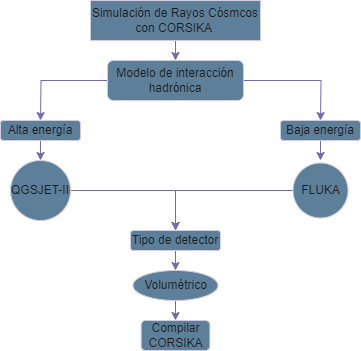

The diagram above was exported from draw.io. Its source (the exported page's mxGraphModel, read from the mxfile embedded in the PNG):
<mxGraphModel dx="1092" dy="539" grid="1" gridSize="10" guides="1" tooltips="1" connect="1" arrows="1" fold="1" page="1" pageScale="1" pageWidth="850" pageHeight="1100" math="0" shadow="0">
  <root>
    <mxCell id="0" />
    <mxCell id="1" parent="0" />
    <mxCell id="9vdYmgrx1_kBfO99MB2Z-37" style="edgeStyle=orthogonalEdgeStyle;rounded=0;orthogonalLoop=1;jettySize=auto;html=1;labelBackgroundColor=none;strokeColor=#736CA8;fontColor=default;" edge="1" parent="1" source="9vdYmgrx1_kBfO99MB2Z-9">
      <mxGeometry relative="1" as="geometry">
        <mxPoint x="414.9999999999999" y="60" as="targetPoint" />
      </mxGeometry>
    </mxCell>
    <mxCell id="9vdYmgrx1_kBfO99MB2Z-9" value="Simulación de Rayos Cósmcos con CORSIKA&amp;nbsp;" style="rounded=0;whiteSpace=wrap;html=1;labelBackgroundColor=none;fillColor=#5D7F99;strokeColor=#D0CEE2;fontColor=#1A1A1A;" vertex="1" parent="1">
      <mxGeometry x="330" width="170" height="40" as="geometry" />
    </mxCell>
    <mxCell id="9vdYmgrx1_kBfO99MB2Z-38" style="edgeStyle=orthogonalEdgeStyle;rounded=0;orthogonalLoop=1;jettySize=auto;html=1;labelBackgroundColor=none;strokeColor=#736CA8;fontColor=default;" edge="1" parent="1" source="9vdYmgrx1_kBfO99MB2Z-17">
      <mxGeometry relative="1" as="geometry">
        <mxPoint x="560" y="120" as="targetPoint" />
      </mxGeometry>
    </mxCell>
    <mxCell id="9vdYmgrx1_kBfO99MB2Z-39" style="edgeStyle=orthogonalEdgeStyle;rounded=0;orthogonalLoop=1;jettySize=auto;html=1;labelBackgroundColor=none;strokeColor=#736CA8;fontColor=default;" edge="1" parent="1" source="9vdYmgrx1_kBfO99MB2Z-17">
      <mxGeometry relative="1" as="geometry">
        <mxPoint x="280" y="120" as="targetPoint" />
      </mxGeometry>
    </mxCell>
    <mxCell id="9vdYmgrx1_kBfO99MB2Z-17" value="Modelo de interacción hadrónica" style="rounded=1;whiteSpace=wrap;html=1;labelBackgroundColor=none;fillColor=#5D7F99;strokeColor=#D0CEE2;fontColor=#1A1A1A;" vertex="1" parent="1">
      <mxGeometry x="347" y="60" width="136" height="40" as="geometry" />
    </mxCell>
    <mxCell id="9vdYmgrx1_kBfO99MB2Z-40" style="edgeStyle=orthogonalEdgeStyle;rounded=0;orthogonalLoop=1;jettySize=auto;html=1;labelBackgroundColor=none;strokeColor=#736CA8;fontColor=default;" edge="1" parent="1" source="9vdYmgrx1_kBfO99MB2Z-26">
      <mxGeometry relative="1" as="geometry">
        <mxPoint x="280" y="160" as="targetPoint" />
      </mxGeometry>
    </mxCell>
    <mxCell id="9vdYmgrx1_kBfO99MB2Z-26" value="Alta energía" style="rounded=1;whiteSpace=wrap;html=1;labelBackgroundColor=none;fillColor=#5D7F99;strokeColor=#D0CEE2;fontColor=#1A1A1A;" vertex="1" parent="1">
      <mxGeometry x="240" y="120" width="80" height="20" as="geometry" />
    </mxCell>
    <mxCell id="9vdYmgrx1_kBfO99MB2Z-41" style="edgeStyle=orthogonalEdgeStyle;rounded=0;orthogonalLoop=1;jettySize=auto;html=1;labelBackgroundColor=none;strokeColor=#736CA8;fontColor=default;" edge="1" parent="1" source="9vdYmgrx1_kBfO99MB2Z-27">
      <mxGeometry relative="1" as="geometry">
        <mxPoint x="560" y="160" as="targetPoint" />
      </mxGeometry>
    </mxCell>
    <mxCell id="9vdYmgrx1_kBfO99MB2Z-27" value="Baja energía" style="rounded=1;whiteSpace=wrap;html=1;labelBackgroundColor=none;fillColor=#5D7F99;strokeColor=#D0CEE2;fontColor=#1A1A1A;" vertex="1" parent="1">
      <mxGeometry x="520" y="120" width="80" height="20" as="geometry" />
    </mxCell>
    <mxCell id="9vdYmgrx1_kBfO99MB2Z-51" style="edgeStyle=orthogonalEdgeStyle;rounded=0;orthogonalLoop=1;jettySize=auto;html=1;entryX=0.5;entryY=0;entryDx=0;entryDy=0;labelBackgroundColor=none;strokeColor=#736CA8;fontColor=default;" edge="1" parent="1" source="9vdYmgrx1_kBfO99MB2Z-30" target="9vdYmgrx1_kBfO99MB2Z-43">
      <mxGeometry relative="1" as="geometry" />
    </mxCell>
    <mxCell id="9vdYmgrx1_kBfO99MB2Z-30" value="QGSJET-II" style="ellipse;whiteSpace=wrap;html=1;aspect=fixed;labelBackgroundColor=none;fillColor=#5D7F99;strokeColor=#D0CEE2;fontColor=#1A1A1A;" vertex="1" parent="1">
      <mxGeometry x="250" y="160" width="60" height="60" as="geometry" />
    </mxCell>
    <mxCell id="9vdYmgrx1_kBfO99MB2Z-50" style="edgeStyle=orthogonalEdgeStyle;rounded=0;orthogonalLoop=1;jettySize=auto;html=1;labelBackgroundColor=none;strokeColor=#736CA8;fontColor=default;" edge="1" parent="1" source="9vdYmgrx1_kBfO99MB2Z-31" target="9vdYmgrx1_kBfO99MB2Z-43">
      <mxGeometry relative="1" as="geometry" />
    </mxCell>
    <mxCell id="9vdYmgrx1_kBfO99MB2Z-31" value="FLUKA" style="ellipse;whiteSpace=wrap;html=1;aspect=fixed;labelBackgroundColor=none;fillColor=#5D7F99;strokeColor=#D0CEE2;fontColor=#1A1A1A;" vertex="1" parent="1">
      <mxGeometry x="532.5" y="162.5" width="55" height="55" as="geometry" />
    </mxCell>
    <mxCell id="9vdYmgrx1_kBfO99MB2Z-53" style="edgeStyle=orthogonalEdgeStyle;rounded=0;orthogonalLoop=1;jettySize=auto;html=1;labelBackgroundColor=none;strokeColor=#736CA8;fontColor=default;" edge="1" parent="1" source="9vdYmgrx1_kBfO99MB2Z-43">
      <mxGeometry relative="1" as="geometry">
        <mxPoint x="414.9999999999999" y="270" as="targetPoint" />
      </mxGeometry>
    </mxCell>
    <mxCell id="9vdYmgrx1_kBfO99MB2Z-43" value="Tipo de detector" style="rounded=1;whiteSpace=wrap;html=1;labelBackgroundColor=none;fillColor=#5D7F99;strokeColor=#D0CEE2;fontColor=#1A1A1A;" vertex="1" parent="1">
      <mxGeometry x="370" y="230" width="90" height="20" as="geometry" />
    </mxCell>
    <mxCell id="9vdYmgrx1_kBfO99MB2Z-55" style="edgeStyle=orthogonalEdgeStyle;rounded=0;orthogonalLoop=1;jettySize=auto;html=1;labelBackgroundColor=none;strokeColor=#736CA8;fontColor=default;" edge="1" parent="1" source="9vdYmgrx1_kBfO99MB2Z-52">
      <mxGeometry relative="1" as="geometry">
        <mxPoint x="414.9999999999999" y="320" as="targetPoint" />
      </mxGeometry>
    </mxCell>
    <mxCell id="9vdYmgrx1_kBfO99MB2Z-52" value="Volumétrico" style="ellipse;whiteSpace=wrap;html=1;labelBackgroundColor=none;fillColor=#5D7F99;strokeColor=#D0CEE2;fontColor=#1A1A1A;" vertex="1" parent="1">
      <mxGeometry x="372.5" y="270" width="85" height="30" as="geometry" />
    </mxCell>
    <mxCell id="9vdYmgrx1_kBfO99MB2Z-54" value="Compilar CORSIKA" style="rounded=1;whiteSpace=wrap;html=1;labelBackgroundColor=none;fillColor=#5D7F99;strokeColor=#D0CEE2;fontColor=#1A1A1A;" vertex="1" parent="1">
      <mxGeometry x="380.63" y="320" width="68.75" height="30" as="geometry" />
    </mxCell>
  </root>
</mxGraphModel>